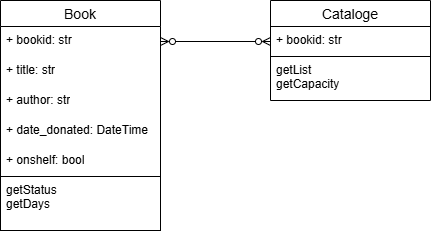

The diagram above was exported from draw.io. Its source (the exported page's mxGraphModel, read from the mxfile embedded in the PNG):
<mxGraphModel dx="1426" dy="785" grid="1" gridSize="10" guides="1" tooltips="1" connect="1" arrows="1" fold="1" page="1" pageScale="1" pageWidth="1100" pageHeight="850" math="0" shadow="0">
  <root>
    <mxCell id="0" />
    <mxCell id="1" parent="0" />
    <mxCell id="vOHW_keIBVhKINWiJwYQ-14" value="Book" style="swimlane;fontStyle=0;childLayout=stackLayout;horizontal=1;startSize=26;horizontalStack=0;resizeParent=1;resizeParentMax=0;resizeLast=0;collapsible=1;marginBottom=0;align=center;fontSize=14;" vertex="1" parent="1">
      <mxGeometry x="40" y="40" width="160" height="230" as="geometry" />
    </mxCell>
    <mxCell id="vOHW_keIBVhKINWiJwYQ-15" value="+ bookid: str" style="text;strokeColor=none;fillColor=none;spacingLeft=4;spacingRight=4;overflow=hidden;rotatable=0;points=[[0,0.5],[1,0.5]];portConstraint=eastwest;fontSize=12;whiteSpace=wrap;html=1;" vertex="1" parent="vOHW_keIBVhKINWiJwYQ-14">
      <mxGeometry y="26" width="160" height="30" as="geometry" />
    </mxCell>
    <mxCell id="vOHW_keIBVhKINWiJwYQ-16" value="+ title: str" style="text;strokeColor=none;fillColor=none;spacingLeft=4;spacingRight=4;overflow=hidden;rotatable=0;points=[[0,0.5],[1,0.5]];portConstraint=eastwest;fontSize=12;whiteSpace=wrap;html=1;" vertex="1" parent="vOHW_keIBVhKINWiJwYQ-14">
      <mxGeometry y="56" width="160" height="30" as="geometry" />
    </mxCell>
    <mxCell id="vOHW_keIBVhKINWiJwYQ-19" value="+ author: str" style="text;strokeColor=none;fillColor=none;spacingLeft=4;spacingRight=4;overflow=hidden;rotatable=0;points=[[0,0.5],[1,0.5]];portConstraint=eastwest;fontSize=12;whiteSpace=wrap;html=1;" vertex="1" parent="vOHW_keIBVhKINWiJwYQ-14">
      <mxGeometry y="86" width="160" height="30" as="geometry" />
    </mxCell>
    <mxCell id="vOHW_keIBVhKINWiJwYQ-21" value="+ date_donated: DateTime" style="text;strokeColor=none;fillColor=none;spacingLeft=4;spacingRight=4;overflow=hidden;rotatable=0;points=[[0,0.5],[1,0.5]];portConstraint=eastwest;fontSize=12;whiteSpace=wrap;html=1;" vertex="1" parent="vOHW_keIBVhKINWiJwYQ-14">
      <mxGeometry y="116" width="160" height="30" as="geometry" />
    </mxCell>
    <mxCell id="vOHW_keIBVhKINWiJwYQ-20" value="+ onshelf: bool" style="text;strokeColor=none;fillColor=none;spacingLeft=4;spacingRight=4;overflow=hidden;rotatable=0;points=[[0,0.5],[1,0.5]];portConstraint=eastwest;fontSize=12;whiteSpace=wrap;html=1;" vertex="1" parent="vOHW_keIBVhKINWiJwYQ-14">
      <mxGeometry y="146" width="160" height="30" as="geometry" />
    </mxCell>
    <mxCell id="vOHW_keIBVhKINWiJwYQ-28" value="getStatus&lt;div&gt;getDays&lt;/div&gt;&lt;div&gt;&lt;br&gt;&lt;/div&gt;" style="text;strokeColor=default;fillColor=none;spacingLeft=4;spacingRight=4;overflow=hidden;rotatable=0;points=[[0,0.5],[1,0.5]];portConstraint=eastwest;fontSize=12;whiteSpace=wrap;html=1;" vertex="1" parent="vOHW_keIBVhKINWiJwYQ-14">
      <mxGeometry y="176" width="160" height="54" as="geometry" />
    </mxCell>
    <mxCell id="vOHW_keIBVhKINWiJwYQ-22" value="Cataloge" style="swimlane;fontStyle=0;childLayout=stackLayout;horizontal=1;startSize=26;horizontalStack=0;resizeParent=1;resizeParentMax=0;resizeLast=0;collapsible=1;marginBottom=0;align=center;fontSize=14;" vertex="1" parent="1">
      <mxGeometry x="310" y="40" width="160" height="100" as="geometry" />
    </mxCell>
    <mxCell id="vOHW_keIBVhKINWiJwYQ-23" value="+ bookid: str" style="text;strokeColor=default;fillColor=none;spacingLeft=4;spacingRight=4;overflow=hidden;rotatable=0;points=[[0,0.5],[1,0.5]];portConstraint=eastwest;fontSize=12;whiteSpace=wrap;html=1;" vertex="1" parent="vOHW_keIBVhKINWiJwYQ-22">
      <mxGeometry y="26" width="160" height="30" as="geometry" />
    </mxCell>
    <mxCell id="vOHW_keIBVhKINWiJwYQ-29" value="getList&lt;div&gt;getCapacity&lt;/div&gt;" style="text;strokeColor=none;fillColor=none;spacingLeft=4;spacingRight=4;overflow=hidden;rotatable=0;points=[[0,0.5],[1,0.5]];portConstraint=eastwest;fontSize=12;whiteSpace=wrap;html=1;" vertex="1" parent="vOHW_keIBVhKINWiJwYQ-22">
      <mxGeometry y="56" width="160" height="44" as="geometry" />
    </mxCell>
    <mxCell id="vOHW_keIBVhKINWiJwYQ-30" style="edgeStyle=orthogonalEdgeStyle;rounded=0;orthogonalLoop=1;jettySize=auto;html=1;exitX=1;exitY=0.5;exitDx=0;exitDy=0;entryX=0;entryY=0.5;entryDx=0;entryDy=0;endArrow=ERzeroToMany;endFill=0;startArrow=ERzeroToMany;startFill=0;" edge="1" parent="1" source="vOHW_keIBVhKINWiJwYQ-15" target="vOHW_keIBVhKINWiJwYQ-23">
      <mxGeometry relative="1" as="geometry" />
    </mxCell>
  </root>
</mxGraphModel>